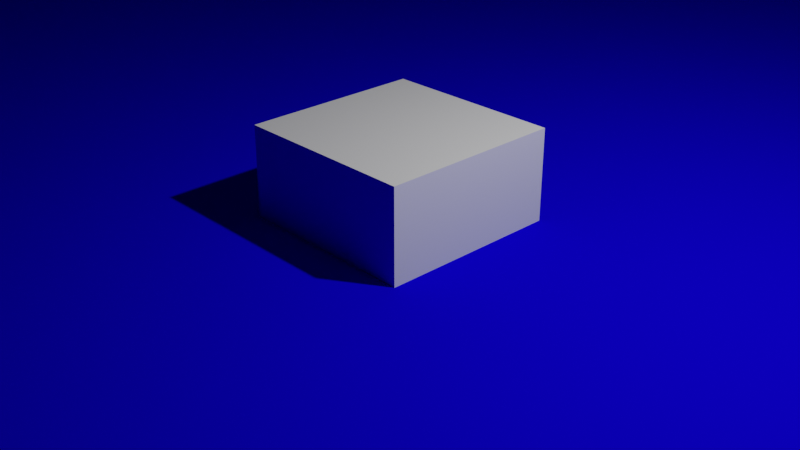 # Source: mav.blend  (saved by Blender 3.4.6; exported with 4.5.12 LTS)
import bpy
from mathutils import Matrix  # noqa: F401  (used for matrix-valued properties, if any)

bpy.ops.wm.read_factory_settings(use_empty=True)
scene = bpy.context.scene
scene.name = 'Scene'

# ---- collections
col_collection = bpy.data.collections.new('Collection'); scene.collection.children.link(col_collection)

# ---- materials (node trees are filled in below, after node groups)
mat_material = bpy.data.materials.new('Material')
mat_material.alpha_threshold = 0.0
mat_material.use_transparent_shadow = False
mat_material.roughness = 0.5
mat_material.line_color = (0.0, 0.0, 0.0, 1.0)
mat_material_001 = bpy.data.materials.new('Material.001')
mat_material_001.use_transparent_shadow = False
mat_material_001.diffuse_color = (0.004565, 0.0, 0.8, 1.0)

# ---- material node trees
mat_material.use_nodes = True; mat_material.node_tree.nodes.clear()
_N = mat_material.node_tree.nodes; _L = mat_material.node_tree.links
n0 = _N.new('ShaderNodeOutputMaterial'); n0.name = 'Material Output'; n0.location = (300, 300)
n1 = _N.new('ShaderNodeBsdfPrincipled'); n1.name = 'Principled BSDF'; n1.location = (10, 300)
n1.distribution = 'GGX'
n1.subsurface_method = 'RANDOM_WALK_SKIN'
n1.inputs[3].default_value = 1.45
n1.inputs[27].default_value = (0.0, 0.0, 0.0, 1.0)
n1.inputs[28].default_value = 1.0
_L.new(n1.outputs[0], n0.inputs[0])
n0.is_active_output = True

# ---- world
world_world = bpy.data.worlds.new('World'); scene.world = world_world
world_world.use_nodes = True; world_world.node_tree.nodes.clear()
_N = world_world.node_tree.nodes; _L = world_world.node_tree.links
n0 = _N.new('ShaderNodeOutputWorld'); n0.name = 'World Output'; n0.location = (300, 300)
n1 = _N.new('ShaderNodeBackground'); n1.name = 'Background'; n1.location = (10, 300)
n1.inputs[0].default_value = (0.05088, 0.05088, 0.05088, 1.0)
_L.new(n1.outputs[0], n0.inputs[0])
n0.is_active_output = True
world_world.color = (0.05088, 0.05088, 0.05088)
world_world.use_sun_shadow = False
world_world.sun_shadow_jitter_overblur = 0.0

# ---- cameras
cam_camera = bpy.data.cameras.new('Camera')
cam_camera.clip_end = 100.0
cam_camera.ortho_scale = 7.314

# ---- lights
light_light = bpy.data.lights.new('Light', 'POINT')
light_light.transmission_factor = 0.0
light_light.energy = 1000.0
light_light.shadow_soft_size = 0.1
light_light.shadow_maximum_resolution = 0.006
light_light.use_absolute_resolution = True

# ---- meshes
me_cube = bpy.data.meshes.new('Cube')
me_cube.from_pydata([(1.0, 1.0, 1.0), (1.0, 1.0, -1.0), (1.0, -1.0, 1.0), (1.0, -1.0, -1.0), (-1.0, 1.0, 1.0), (-1.0, 1.0, -1.0), (-1.0, -1.0, 1.0), (-1.0, -1.0, -1.0)], [], [(0, 4, 6, 2), (3, 2, 6, 7), (7, 6, 4, 5), (5, 1, 3, 7), (1, 0, 2, 3), (5, 4, 0, 1)])
_uv = me_cube.uv_layers.new(name='UVMap')
_uv.uv.foreach_set('vector', [0.625, 0.5, 0.875, 0.5, 0.875, 0.75, 0.625, 0.75, 0.375, 0.75, 0.625, 0.75, 0.625, 1.0, 0.375, 1.0, 0.375, 0.0, 0.625, 0.0, 0.625, 0.25, 0.375, 0.25, 0.125, 0.5, 0.375, 0.5, 0.375, 0.75, 0.125, 0.75, 0.375, 0.5, 0.625, 0.5, 0.625, 0.75, 0.375, 0.75, 0.375, 0.25, 0.625, 0.25, 0.625, 0.5, 0.375, 0.5])
me_cube.materials.append(mat_material)
me_cube.use_mirror_vertex_groups = False
me_cube.update()
me_model = bpy.data.meshes.new('model')
me_model.from_pydata([(156.3, 161.9, 39.0), (44.34, 50.0, 39.0), (50.0, 50.0, 39.0), (161.9, 156.3, 39.0), (50.0, 44.34, 39.0), (-156.3, 161.9, 39.0), (-50.0, 50.0, 39.0), (-44.34, 50.0, 39.0), (-161.9, 156.3, 39.0), (-50.0, 44.34, 39.0), (-161.9, -156.3, 39.0), (-50.0, -50.0, 39.0), (-50.0, -44.34, 39.0), (-156.3, -161.9, 39.0), (-44.34, -50.0, 39.0), (50.0, -50.0, 39.0), (161.9, -156.3, 39.0), (50.0, -44.34, 39.0), (156.3, -161.9, 39.0), (44.34, -50.0, 39.0), (44.34, 50.0, 31.0), (156.3, 161.9, 31.0), (50.0, 50.0, 31.0), (161.9, 156.3, 31.0), (50.0, 44.34, 31.0), (-161.9, 156.3, 31.0), (-50.0, 50.0, 31.0), (-50.0, 44.34, 31.0), (-156.3, 161.9, 31.0), (-44.34, 50.0, 31.0), (-156.3, -161.9, 31.0), (-50.0, -50.0, 31.0), (-44.34, -50.0, 31.0), (-161.9, -156.3, 31.0), (-50.0, -44.34, 31.0), (156.3, -161.9, 31.0), (44.34, -50.0, 31.0), (50.0, -50.0, 31.0), (161.9, -156.3, 31.0), (50.0, -44.34, 31.0), (50.0, 50.0, 50.0), (50.0, -50.0, 50.0), (50.0, 50.0, 0.0), (50.0, -50.0, 0.0), (-50.0, 50.0, 50.0), (-50.0, -50.0, 50.0), (-50.0, -50.0, 0.0), (-50.0, 50.0, 0.0), (177.0, 59.42, 42.5), (195.8, 65.11, 43.5), (177.0, 59.42, 43.5), (195.8, 65.11, 42.5), (255.6, 177.0, 43.5), (249.9, 195.8, 42.5), (249.9, 195.8, 43.5), (255.6, 177.0, 42.5), (257.5, 157.5, 43.5), (257.5, 157.5, 42.5), (240.6, 213.1, 42.5), (240.6, 213.1, 43.5), (255.6, 138.0, 42.5), (249.9, 119.2, 42.5), (240.6, 101.9, 42.5), (228.2, 86.79, 42.5), (228.2, 228.2, 42.5), (213.1, 74.35, 42.5), (213.1, 240.6, 42.5), (195.8, 249.9, 42.5), (177.0, 255.6, 42.5), (157.5, 57.5, 42.5), (157.5, 257.5, 42.5), (138.0, 59.42, 42.5), (138.0, 255.6, 42.5), (119.2, 65.11, 42.5), (119.2, 249.9, 42.5), (101.9, 74.35, 42.5), (101.9, 240.6, 42.5), (86.79, 86.79, 42.5), (86.79, 228.2, 42.5), (74.35, 101.9, 42.5), (74.35, 213.1, 42.5), (65.11, 119.2, 42.5), (65.11, 195.8, 42.5), (59.42, 138.0, 42.5), (59.42, 177.0, 42.5), (57.5, 157.5, 42.5), (65.11, 119.2, 43.5), (74.35, 101.9, 43.5), (177.0, 255.6, 43.5), (195.8, 249.9, 43.5), (138.0, 255.6, 43.5), (157.5, 257.5, 43.5), (119.2, 65.11, 43.5), (101.9, 74.35, 43.5), (101.9, 240.6, 43.5), (119.2, 249.9, 43.5), (213.1, 74.35, 43.5), (86.79, 228.2, 43.5), (74.35, 213.1, 43.5), (228.2, 228.2, 43.5), (228.2, 86.79, 43.5), (240.6, 101.9, 43.5), (157.5, 57.5, 43.5), (138.0, 59.42, 43.5), (255.6, 138.0, 43.5), (249.9, 119.2, 43.5), (213.1, 240.6, 43.5), (86.79, 86.79, 43.5), (65.11, 195.8, 43.5), (59.42, 177.0, 43.5), (59.42, 138.0, 43.5), (57.5, 157.5, 43.5), (59.42, -177.0, 42.5), (57.5, -157.5, 43.5), (57.5, -157.5, 42.5), (59.42, -177.0, 43.5), (255.6, -138.0, 43.5), (249.9, -119.2, 42.5), (249.9, -119.2, 43.5), (255.6, -138.0, 42.5), (257.5, -157.5, 43.5), (257.5, -157.5, 42.5), (240.6, -101.9, 42.5), (240.6, -101.9, 43.5), (138.0, -59.42, 42.5), (119.2, -65.11, 43.5), (138.0, -59.42, 43.5), (119.2, -65.11, 42.5), (255.6, -177.0, 43.5), (255.6, -177.0, 42.5), (138.0, -255.6, 42.5), (157.5, -257.5, 43.5), (138.0, -255.6, 43.5), (157.5, -257.5, 42.5), (228.2, -86.79, 42.5), (228.2, -86.79, 43.5), (86.79, -228.2, 42.5), (101.9, -240.6, 43.5), (86.79, -228.2, 43.5), (101.9, -240.6, 42.5), (195.8, -249.9, 42.5), (213.1, -240.6, 43.5), (195.8, -249.9, 43.5), (213.1, -240.6, 42.5), (74.35, -213.1, 42.5), (65.11, -195.8, 43.5), (65.11, -195.8, 42.5), (74.35, -213.1, 43.5), (119.2, -249.9, 42.5), (119.2, -249.9, 43.5), (157.5, -57.5, 42.5), (157.5, -57.5, 43.5), (249.9, -195.8, 43.5), (249.9, -195.8, 42.5), (195.8, -65.11, 42.5), (177.0, -59.42, 43.5), (195.8, -65.11, 43.5), (177.0, -59.42, 42.5), (65.11, -119.2, 42.5), (74.35, -101.9, 43.5), (74.35, -101.9, 42.5), (65.11, -119.2, 43.5), (177.0, -255.6, 42.5), (177.0, -255.6, 43.5), (101.9, -74.35, 43.5), (101.9, -74.35, 42.5), (86.79, -86.79, 43.5), (86.79, -86.79, 42.5), (228.2, -228.2, 43.5), (240.6, -213.1, 42.5), (240.6, -213.1, 43.5), (228.2, -228.2, 42.5), (59.42, -138.0, 43.5), (59.42, -138.0, 42.5), (213.1, -74.35, 43.5), (213.1, -74.35, 42.5), (-157.5, 257.5, 42.5), (-177.0, 255.6, 43.5), (-157.5, 257.5, 43.5), (-177.0, 255.6, 42.5), (-59.42, 177.0, 43.5), (-65.11, 195.8, 42.5), (-65.11, 195.8, 43.5), (-59.42, 177.0, 42.5), (-57.5, 157.5, 43.5), (-57.5, 157.5, 42.5), (-74.35, 213.1, 42.5), (-74.35, 213.1, 43.5), (-86.79, 228.2, 42.5), (-101.9, 240.6, 43.5), (-86.79, 228.2, 43.5), (-101.9, 240.6, 42.5), (-213.1, 74.35, 42.5), (-195.8, 65.11, 43.5), (-213.1, 74.35, 43.5), (-195.8, 65.11, 42.5), (-59.42, 138.0, 42.5), (-65.11, 119.2, 42.5), (-74.35, 101.9, 42.5), (-86.79, 86.79, 42.5), (-101.9, 74.35, 42.5), (-119.2, 65.11, 42.5), (-119.2, 249.9, 42.5), (-138.0, 59.42, 42.5), (-138.0, 255.6, 42.5), (-157.5, 57.5, 42.5), (-177.0, 59.42, 42.5), (-195.8, 249.9, 42.5), (-213.1, 240.6, 42.5), (-228.2, 86.79, 42.5), (-228.2, 228.2, 42.5), (-240.6, 101.9, 42.5), (-240.6, 213.1, 42.5), (-249.9, 119.2, 42.5), (-249.9, 195.8, 42.5), (-255.6, 138.0, 42.5), (-255.6, 177.0, 42.5), (-257.5, 157.5, 42.5), (-249.9, 119.2, 43.5), (-240.6, 101.9, 43.5), (-255.6, 177.0, 43.5), (-257.5, 157.5, 43.5), (-101.9, 74.35, 43.5), (-119.2, 65.11, 43.5), (-119.2, 249.9, 43.5), (-138.0, 59.42, 43.5), (-138.0, 255.6, 43.5), (-249.9, 195.8, 43.5), (-86.79, 86.79, 43.5), (-228.2, 86.79, 43.5), (-65.11, 119.2, 43.5), (-59.42, 138.0, 43.5), (-228.2, 228.2, 43.5), (-213.1, 240.6, 43.5), (-195.8, 249.9, 43.5), (-74.35, 101.9, 43.5), (-157.5, 57.5, 43.5), (-177.0, 59.42, 43.5), (-240.6, 213.1, 43.5), (-255.6, 138.0, 43.5), (-59.42, -138.0, 43.5), (-65.11, -119.2, 42.5), (-65.11, -119.2, 43.5), (-59.42, -138.0, 42.5), (-57.5, -157.5, 43.5), (-57.5, -157.5, 42.5), (-74.35, -101.9, 42.5), (-74.35, -101.9, 43.5), (-138.0, -59.42, 42.5), (-157.5, -57.5, 43.5), (-138.0, -59.42, 43.5), (-157.5, -57.5, 42.5), (-86.79, -86.79, 42.5), (-86.79, -86.79, 43.5), (-195.8, -65.11, 42.5), (-213.1, -74.35, 43.5), (-195.8, -65.11, 43.5), (-213.1, -74.35, 42.5), (-65.11, -195.8, 43.5), (-59.42, -177.0, 42.5), (-59.42, -177.0, 43.5), (-65.11, -195.8, 42.5), (-240.6, -213.1, 42.5), (-249.9, -195.8, 43.5), (-249.9, -195.8, 42.5), (-240.6, -213.1, 43.5), (-74.35, -213.1, 43.5), (-86.79, -228.2, 43.5), (-101.9, -74.35, 43.5), (-101.9, -240.6, 43.5), (-119.2, -65.11, 43.5), (-119.2, -249.9, 43.5), (-138.0, -255.6, 43.5), (-157.5, -257.5, 43.5), (-177.0, -59.42, 43.5), (-177.0, -255.6, 43.5), (-195.8, -249.9, 43.5), (-213.1, -240.6, 43.5), (-228.2, -86.79, 43.5), (-228.2, -228.2, 43.5), (-240.6, -101.9, 43.5), (-249.9, -119.2, 43.5), (-255.6, -138.0, 43.5), (-255.6, -177.0, 43.5), (-257.5, -157.5, 43.5), (-228.2, -86.79, 42.5), (-101.9, -74.35, 42.5), (-228.2, -228.2, 42.5), (-213.1, -240.6, 42.5), (-257.5, -157.5, 42.5), (-255.6, -138.0, 42.5), (-240.6, -101.9, 42.5), (-74.35, -213.1, 42.5), (-119.2, -65.11, 42.5), (-249.9, -119.2, 42.5), (-255.6, -177.0, 42.5), (-138.0, -255.6, 42.5), (-119.2, -249.9, 42.5), (-101.9, -240.6, 42.5), (-177.0, -59.42, 42.5), (-157.5, -257.5, 42.5), (-195.8, -249.9, 42.5), (-86.79, -228.2, 42.5), (-177.0, -255.6, 42.5)], [], [(0, 1, 2), (2, 3, 0), (3, 2, 4), (5, 6, 7), (8, 6, 5), (6, 8, 9), (10, 11, 12), (11, 10, 13), (14, 11, 13), (15, 16, 17), (16, 15, 18), (18, 15, 19), (20, 0, 21), (0, 20, 1), (22, 23, 24), (23, 22, 21), (21, 22, 20), (25, 26, 27), (26, 25, 28), (29, 26, 28), (30, 31, 32), (33, 31, 30), (31, 33, 34), (35, 36, 37), (37, 38, 35), (38, 37, 39), (24, 3, 4), (3, 24, 23), (3, 21, 0), (21, 3, 23), (25, 5, 28), (5, 25, 8), (25, 9, 8), (9, 25, 27), (7, 28, 5), (28, 7, 29), (30, 10, 33), (10, 30, 13), (13, 32, 14), (32, 13, 30), (34, 10, 12), (10, 34, 33), (18, 38, 16), (38, 18, 35), (38, 17, 16), (17, 38, 39), (35, 19, 36), (19, 35, 18), (40, 4, 2), (4, 17, 24), (40, 17, 4), (41, 17, 40), (17, 41, 15), (24, 42, 22), (39, 24, 17), (24, 39, 42), (43, 39, 37), (39, 43, 42), (44, 41, 40), (41, 44, 45), (46, 42, 43), (42, 46, 47), (47, 27, 26), (27, 34, 9), (47, 34, 27), (46, 34, 47), (34, 46, 31), (9, 44, 6), (12, 9, 34), (9, 12, 44), (45, 12, 11), (12, 45, 44), (42, 20, 22), (20, 42, 29), (47, 29, 42), (29, 47, 26), (20, 7, 1), (7, 20, 29), (1, 40, 2), (40, 1, 44), (7, 44, 1), (44, 7, 6), (46, 32, 31), (32, 46, 36), (43, 36, 46), (36, 43, 37), (32, 19, 14), (19, 32, 36), (14, 45, 11), (45, 14, 41), (19, 41, 14), (41, 19, 15), (48, 49, 50), (49, 48, 51), (52, 53, 54), (53, 52, 55), (56, 55, 52), (55, 56, 57), (54, 58, 59), (58, 54, 53), (60, 55, 57), (61, 55, 60), (61, 53, 55), (62, 53, 61), (62, 58, 53), (63, 58, 62), (63, 64, 58), (65, 64, 63), (65, 66, 64), (51, 66, 65), (51, 67, 66), (48, 67, 51), (48, 68, 67), (69, 68, 48), (69, 70, 68), (71, 70, 69), (71, 72, 70), (73, 72, 71), (73, 74, 72), (75, 74, 73), (75, 76, 74), (77, 76, 75), (77, 78, 76), (79, 78, 77), (79, 80, 78), (81, 80, 79), (81, 82, 80), (83, 82, 81), (83, 84, 82), (84, 83, 85), (79, 86, 81), (86, 79, 87), (67, 88, 89), (88, 67, 68), (70, 90, 91), (90, 70, 72), (75, 92, 93), (92, 75, 73), (74, 94, 95), (94, 74, 76), (51, 96, 49), (96, 51, 65), (80, 97, 78), (97, 80, 98), (59, 64, 99), (64, 59, 58), (100, 62, 101), (62, 100, 63), (71, 102, 103), (102, 71, 69), (72, 95, 90), (95, 72, 74), (65, 100, 96), (100, 65, 63), (104, 57, 56), (57, 104, 60), (73, 103, 92), (103, 73, 71), (52, 104, 56), (54, 104, 52), (54, 105, 104), (59, 105, 54), (59, 101, 105), (99, 101, 59), (99, 100, 101), (106, 100, 99), (106, 96, 100), (89, 96, 106), (89, 49, 96), (88, 49, 89), (88, 50, 49), (91, 50, 88), (91, 102, 50), (90, 102, 91), (90, 103, 102), (95, 103, 90), (95, 92, 103), (94, 92, 95), (94, 93, 92), (97, 93, 94), (97, 107, 93), (98, 107, 97), (98, 87, 107), (108, 87, 98), (108, 86, 87), (109, 86, 108), (109, 110, 86), (110, 109, 111), (105, 60, 104), (60, 105, 61), (81, 110, 83), (110, 81, 86), (101, 61, 105), (61, 101, 62), (85, 109, 84), (109, 85, 111), (68, 91, 88), (91, 68, 70), (76, 97, 94), (97, 76, 78), (64, 106, 99), (106, 64, 66), (69, 50, 102), (50, 69, 48), (66, 89, 106), (89, 66, 67), (77, 87, 79), (87, 77, 107), (77, 93, 107), (93, 77, 75), (84, 108, 82), (108, 84, 109), (82, 98, 80), (98, 82, 108), (83, 111, 85), (111, 83, 110), (112, 113, 114), (113, 112, 115), (116, 117, 118), (117, 116, 119), (120, 119, 116), (119, 120, 121), (118, 122, 123), (122, 118, 117), (124, 125, 126), (125, 124, 127), (128, 121, 120), (121, 128, 129), (130, 131, 132), (131, 130, 133), (123, 134, 135), (134, 123, 122), (136, 137, 138), (137, 136, 139), (140, 141, 142), (141, 140, 143), (144, 145, 146), (145, 144, 147), (146, 115, 112), (115, 146, 145), (148, 132, 149), (132, 148, 130), (150, 126, 151), (126, 150, 124), (152, 129, 128), (129, 152, 153), (154, 155, 156), (155, 154, 157), (158, 159, 160), (159, 158, 161), (162, 142, 163), (142, 162, 140), (127, 164, 125), (164, 127, 165), (165, 166, 164), (166, 165, 167), (168, 169, 170), (169, 168, 171), (170, 153, 152), (153, 170, 169), (114, 172, 173), (172, 114, 113), (139, 149, 137), (149, 139, 148), (116, 128, 120), (118, 128, 116), (118, 152, 128), (123, 152, 118), (123, 170, 152), (135, 170, 123), (135, 168, 170), (174, 168, 135), (174, 141, 168), (156, 141, 174), (156, 142, 141), (155, 142, 156), (155, 163, 142), (151, 163, 155), (151, 131, 163), (126, 131, 151), (126, 132, 131), (125, 132, 126), (125, 149, 132), (164, 149, 125), (164, 137, 149), (166, 137, 164), (166, 138, 137), (159, 138, 166), (159, 147, 138), (161, 147, 159), (161, 145, 147), (172, 145, 161), (172, 115, 145), (115, 172, 113), (134, 174, 135), (174, 134, 175), (175, 156, 174), (156, 175, 154), (136, 147, 144), (147, 136, 138), (160, 166, 167), (166, 160, 159), (133, 163, 131), (163, 133, 162), (157, 151, 155), (151, 157, 150), (143, 168, 141), (168, 143, 171), (129, 119, 121), (153, 119, 129), (153, 117, 119), (169, 117, 153), (169, 122, 117), (171, 122, 169), (171, 134, 122), (143, 134, 171), (143, 175, 134), (140, 175, 143), (140, 154, 175), (162, 154, 140), (162, 157, 154), (133, 157, 162), (133, 150, 157), (130, 150, 133), (130, 124, 150), (148, 124, 130), (148, 127, 124), (139, 127, 148), (139, 165, 127), (136, 165, 139), (136, 167, 165), (144, 167, 136), (144, 160, 167), (146, 160, 144), (146, 158, 160), (112, 158, 146), (112, 173, 158), (173, 112, 114), (173, 161, 158), (161, 173, 172), (176, 177, 178), (177, 176, 179), (180, 181, 182), (181, 180, 183), (184, 183, 180), (183, 184, 185), (182, 186, 187), (186, 182, 181), (188, 189, 190), (189, 188, 191), (192, 193, 194), (193, 192, 195), (187, 188, 190), (188, 187, 186), (196, 183, 185), (197, 183, 196), (197, 181, 183), (198, 181, 197), (198, 186, 181), (199, 186, 198), (199, 188, 186), (200, 188, 199), (200, 191, 188), (201, 191, 200), (201, 202, 191), (203, 202, 201), (203, 204, 202), (205, 204, 203), (205, 176, 204), (206, 176, 205), (206, 179, 176), (195, 179, 206), (195, 207, 179), (192, 207, 195), (192, 208, 207), (209, 208, 192), (209, 210, 208), (211, 210, 209), (211, 212, 210), (213, 212, 211), (213, 214, 212), (215, 214, 213), (215, 216, 214), (216, 215, 217), (211, 218, 213), (218, 211, 219), (217, 220, 216), (220, 217, 221), (201, 222, 223), (222, 201, 200), (191, 224, 189), (224, 191, 202), (203, 223, 225), (223, 203, 201), (204, 178, 226), (178, 204, 176), (216, 227, 214), (227, 216, 220), (200, 228, 222), (228, 200, 199), (209, 194, 229), (194, 209, 192), (230, 196, 231), (196, 230, 197), (231, 185, 184), (185, 231, 196), (208, 232, 233), (232, 208, 210), (179, 234, 177), (234, 179, 207), (180, 231, 184), (182, 231, 180), (182, 230, 231), (187, 230, 182), (187, 235, 230), (190, 235, 187), (190, 228, 235), (189, 228, 190), (189, 222, 228), (224, 222, 189), (224, 223, 222), (226, 223, 224), (226, 225, 223), (178, 225, 226), (178, 236, 225), (177, 236, 178), (177, 237, 236), (234, 237, 177), (234, 193, 237), (233, 193, 234), (233, 194, 193), (232, 194, 233), (232, 229, 194), (238, 229, 232), (238, 219, 229), (227, 219, 238), (227, 218, 219), (220, 218, 227), (220, 239, 218), (239, 220, 221), (207, 233, 234), (233, 207, 208), (214, 238, 212), (238, 214, 227), (235, 197, 230), (197, 235, 198), (228, 198, 235), (198, 228, 199), (205, 225, 236), (225, 205, 203), (213, 239, 215), (239, 213, 218), (209, 219, 211), (219, 209, 229), (202, 226, 224), (226, 202, 204), (215, 221, 217), (221, 215, 239), (206, 236, 237), (236, 206, 205), (195, 237, 193), (237, 195, 206), (212, 232, 210), (232, 212, 238), (240, 241, 242), (241, 240, 243), (244, 243, 240), (243, 244, 245), (242, 246, 247), (246, 242, 241), (248, 249, 250), (249, 248, 251), (247, 252, 253), (252, 247, 246), (254, 255, 256), (255, 254, 257), (258, 259, 260), (259, 258, 261), (262, 263, 264), (263, 262, 265), (240, 260, 244), (242, 260, 240), (242, 258, 260), (247, 258, 242), (247, 266, 258), (253, 266, 247), (253, 267, 266), (268, 267, 253), (268, 269, 267), (270, 269, 268), (270, 271, 269), (250, 271, 270), (250, 272, 271), (249, 272, 250), (249, 273, 272), (274, 273, 249), (274, 275, 273), (256, 275, 274), (256, 276, 275), (255, 276, 256), (255, 277, 276), (278, 277, 255), (278, 279, 277), (280, 279, 278), (280, 265, 279), (281, 265, 280), (281, 263, 265), (282, 263, 281), (282, 283, 263), (283, 282, 284), (257, 278, 255), (278, 257, 285), (252, 268, 253), (268, 252, 286), (287, 277, 279), (277, 287, 288), (289, 282, 290), (282, 289, 284), (291, 278, 285), (278, 291, 280), (266, 261, 258), (261, 266, 292), (293, 250, 270), (250, 293, 248), (290, 281, 294), (281, 290, 282), (264, 283, 295), (283, 264, 263), (296, 271, 272), (271, 296, 297), (297, 269, 271), (269, 297, 298), (299, 256, 274), (256, 299, 254), (294, 280, 291), (280, 294, 281), (300, 272, 273), (272, 300, 296), (288, 276, 277), (276, 288, 301), (260, 245, 244), (245, 260, 259), (267, 292, 266), (292, 267, 302), (286, 270, 268), (270, 286, 293), (251, 274, 249), (274, 251, 299), (287, 265, 262), (265, 287, 279), (298, 267, 269), (267, 298, 302), (259, 243, 245), (261, 243, 259), (261, 241, 243), (292, 241, 261), (292, 246, 241), (302, 246, 292), (302, 252, 246), (298, 252, 302), (298, 286, 252), (297, 286, 298), (297, 293, 286), (296, 293, 297), (296, 248, 293), (300, 248, 296), (300, 251, 248), (303, 251, 300), (303, 299, 251), (301, 299, 303), (301, 254, 299), (288, 254, 301), (288, 257, 254), (287, 257, 288), (287, 285, 257), (262, 285, 287), (262, 291, 285), (264, 291, 262), (264, 294, 291), (295, 294, 264), (295, 290, 294), (290, 295, 289), (295, 284, 289), (284, 295, 283), (303, 273, 275), (273, 303, 300), (301, 275, 276), (275, 301, 303)])
me_model.materials.append(mat_material_001)
me_model.update()

# ---- objects
ob_cube = bpy.data.objects.new('Cube', me_cube)
ob_light = bpy.data.objects.new('Light', light_light)
ob_camera = bpy.data.objects.new('Camera', cam_camera)
ob_model = bpy.data.objects.new('model', me_model)

# ---- transforms, parenting, visibility, modifiers, constraints
ob_cube.location = (0.0, 0.0, 0.0)
ob_cube.lock_rotations_4d = False
ob_cube.empty_display_type = 'ARROWS'
ob_cube.lineart.crease_threshold = 0.0
ob_light.location = (4.076, 1.005, 5.904)
ob_light.rotation_euler = (0.6503, 0.05522, 1.866)
ob_light.lock_rotations_4d = False
ob_light.empty_display_type = 'ARROWS'
ob_light.color = (0.0, 0.0, 0.0, 0.0)
ob_light.lineart.crease_threshold = 0.0
ob_camera.location = (7.359, -6.926, 4.958)
ob_camera.rotation_euler = (1.109, 0.0, 0.8149)
ob_camera.lock_rotations_4d = False
ob_camera.empty_display_type = 'ARROWS'
ob_camera.color = (0.0, 0.0, 0.0, 0.0)
ob_camera.display_type = 'WIRE'
ob_camera.lineart.crease_threshold = 0.0
ob_model.location = (0.0, 0.0, 0.0)

# ---- collection membership
col_collection.objects.link(ob_cube)
col_collection.objects.link(ob_light)
col_collection.objects.link(ob_camera)
col_collection.objects.link(ob_model)

# ---- scene / render settings (as saved in the file)
scene.camera = ob_camera
scene.frame_start = 1; scene.frame_end = 250; scene.frame_set(1)
scene.render.engine = 'BLENDER_EEVEE_NEXT'
scene.cycles.sampling_pattern = 'TABULATED_SOBOL'
scene.cycles.use_light_tree = False
scene.view_settings.view_transform = 'Filmic'
bpy.context.view_layer.update()
